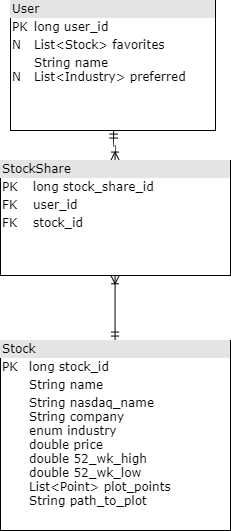

The diagram above was exported from draw.io. Its source (the exported page's mxGraphModel, read from the mxfile embedded in the PNG):
<mxGraphModel dx="1074" dy="509" grid="1" gridSize="10" guides="1" tooltips="1" connect="1" arrows="1" fold="1" page="1" pageScale="1" pageWidth="1100" pageHeight="850" background="#ffffff" math="0" shadow="0">
  <root>
    <mxCell id="0" />
    <mxCell id="1" parent="0" />
    <mxCell id="2ed32ef02a7f4228-1" value="&lt;div style=&quot;box-sizing: border-box ; width: 100% ; background: #e4e4e4 ; padding: 2px&quot;&gt;User&lt;/div&gt;&lt;table style=&quot;width: 100% ; font-size: 1em&quot; cellpadding=&quot;2&quot; cellspacing=&quot;0&quot;&gt;&lt;tbody&gt;&lt;tr&gt;&lt;td&gt;PK&lt;/td&gt;&lt;td&gt;long user_id&lt;/td&gt;&lt;/tr&gt;&lt;tr&gt;&lt;td&gt;N&lt;/td&gt;&lt;td&gt;List&amp;lt;Stock&amp;gt; favorites&lt;/td&gt;&lt;/tr&gt;&lt;tr&gt;&lt;td&gt;&lt;br&gt;N&lt;/td&gt;&lt;td&gt;String name&lt;br&gt;List&amp;lt;Industry&amp;gt; preferred&amp;nbsp;&lt;/td&gt;&lt;/tr&gt;&lt;/tbody&gt;&lt;/table&gt;" style="verticalAlign=top;align=left;overflow=fill;html=1;rounded=0;shadow=0;comic=0;labelBackgroundColor=none;strokeColor=#000000;strokeWidth=1;fillColor=#ffffff;fontFamily=Verdana;fontSize=12;fontColor=#000000;" parent="1" vertex="1">
      <mxGeometry x="360" y="140" width="205" height="130" as="geometry" />
    </mxCell>
    <mxCell id="KjRmLfG_5Rx9i5FEZhIE-4" style="edgeStyle=orthogonalEdgeStyle;rounded=0;orthogonalLoop=1;jettySize=auto;html=1;exitX=0.5;exitY=0;exitDx=0;exitDy=0;endArrow=ERoneToMany;endFill=0;entryX=0.5;entryY=1;entryDx=0;entryDy=0;startArrow=ERmandOne;startFill=0;" edge="1" parent="1" source="2ed32ef02a7f4228-5" target="KjRmLfG_5Rx9i5FEZhIE-2">
      <mxGeometry relative="1" as="geometry">
        <mxPoint x="465" y="420" as="targetPoint" />
      </mxGeometry>
    </mxCell>
    <mxCell id="2ed32ef02a7f4228-5" value="&lt;div style=&quot;box-sizing: border-box ; width: 100% ; background: #e4e4e4 ; padding: 2px&quot;&gt;Stock&lt;/div&gt;&lt;table style=&quot;width: 100% ; font-size: 1em&quot; cellpadding=&quot;2&quot; cellspacing=&quot;0&quot;&gt;&lt;tbody&gt;&lt;tr&gt;&lt;td&gt;PK&lt;/td&gt;&lt;td&gt;long stock_id&lt;/td&gt;&lt;/tr&gt;&lt;tr&gt;&lt;td&gt;&lt;br&gt;&lt;/td&gt;&lt;td&gt;String name&lt;/td&gt;&lt;/tr&gt;&lt;tr&gt;&lt;td&gt;&lt;/td&gt;&lt;td&gt;String nasdaq_name&lt;br&gt;String company&lt;br&gt;enum industry&lt;br&gt;double price&lt;br&gt;double 52_wk_high&lt;br&gt;double 52_wk_low&lt;br&gt;List&amp;lt;Point&amp;gt; plot_points&lt;br&gt;String path_to_plot&lt;br&gt;&lt;br&gt;&lt;/td&gt;&lt;/tr&gt;&lt;/tbody&gt;&lt;/table&gt;" style="verticalAlign=top;align=left;overflow=fill;html=1;rounded=0;shadow=0;comic=0;labelBackgroundColor=none;strokeColor=#000000;strokeWidth=1;fillColor=#ffffff;fontFamily=Verdana;fontSize=12;fontColor=#000000;" parent="1" vertex="1">
      <mxGeometry x="350" y="480" width="230" height="190" as="geometry" />
    </mxCell>
    <mxCell id="2ed32ef02a7f4228-13" value="" style="edgeStyle=orthogonalEdgeStyle;html=1;endArrow=ERoneToMany;startArrow=ERmandOne;labelBackgroundColor=none;fontFamily=Verdana;fontSize=12;align=left;exitX=0.5;exitY=1;startFill=0;endFill=0;entryX=0.5;entryY=0;entryDx=0;entryDy=0;" parent="1" source="2ed32ef02a7f4228-1" target="KjRmLfG_5Rx9i5FEZhIE-2" edge="1">
      <mxGeometry width="100" height="100" relative="1" as="geometry">
        <mxPoint x="350" y="370" as="sourcePoint" />
        <mxPoint x="450" y="260" as="targetPoint" />
      </mxGeometry>
    </mxCell>
    <mxCell id="KjRmLfG_5Rx9i5FEZhIE-2" value="&lt;div style=&quot;box-sizing: border-box ; width: 100% ; background: #e4e4e4 ; padding: 2px&quot;&gt;StockShare&lt;/div&gt;&lt;table style=&quot;width: 100% ; font-size: 1em&quot; cellpadding=&quot;2&quot; cellspacing=&quot;0&quot;&gt;&lt;tbody&gt;&lt;tr&gt;&lt;td&gt;PK&lt;/td&gt;&lt;td&gt;long stock_share_id&lt;/td&gt;&lt;/tr&gt;&lt;tr&gt;&lt;td&gt;FK&lt;/td&gt;&lt;td&gt;user_id&lt;br&gt;&lt;/td&gt;&lt;/tr&gt;&lt;tr&gt;&lt;td&gt;FK&lt;/td&gt;&lt;td&gt;stock_id&lt;/td&gt;&lt;/tr&gt;&lt;tr&gt;&lt;td&gt;&lt;br&gt;&lt;/td&gt;&lt;td&gt;&lt;br&gt;&lt;/td&gt;&lt;/tr&gt;&lt;/tbody&gt;&lt;/table&gt;" style="verticalAlign=top;align=left;overflow=fill;html=1;rounded=0;shadow=0;comic=0;labelBackgroundColor=none;strokeColor=#000000;strokeWidth=1;fillColor=#ffffff;fontFamily=Verdana;fontSize=12;fontColor=#000000;" vertex="1" parent="1">
      <mxGeometry x="350" y="300" width="230" height="115" as="geometry" />
    </mxCell>
  </root>
</mxGraphModel>